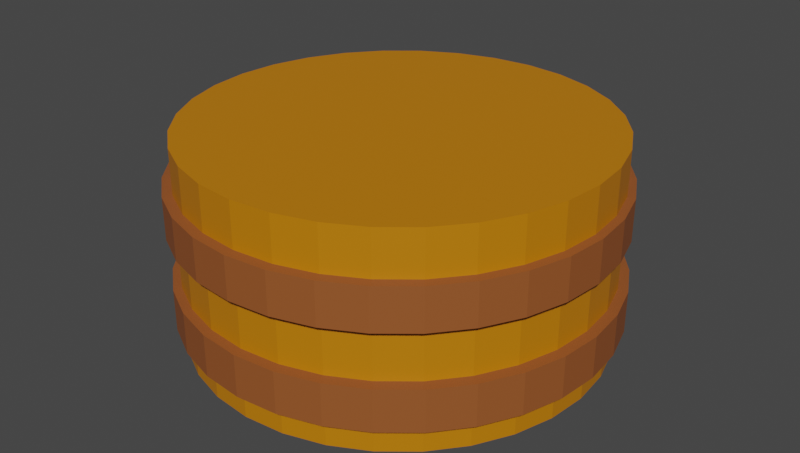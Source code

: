 # Source: bolocilindro_choco.blend  (saved by Blender 2.80.75; exported with 4.5.12 LTS)
import bpy
from mathutils import Matrix  # noqa: F401  (used for matrix-valued properties, if any)

bpy.ops.wm.read_factory_settings(use_empty=True)
scene = bpy.context.scene
scene.name = 'Scene'

# ---- collections
col_collection = bpy.data.collections.new('Collection'); scene.collection.children.link(col_collection)

# ---- materials (node trees are filled in below, after node groups)
mat_material_006 = bpy.data.materials.new('Material.006')
mat_material_006.use_transparent_shadow = False
mat_material_006.diffuse_color = (0.3025, 0.08796, 0.02179, 1.0)
mat_material_007 = bpy.data.materials.new('Material.007')
mat_material_007.use_transparent_shadow = False
mat_material_007.diffuse_color = (0.3025, 0.08796, 0.02179, 1.0)
mat_material_000 = bpy.data.materials.new('Material.000')
mat_material_000.use_transparent_shadow = False
mat_material_000.diffuse_color = (0.5664, 0.1922, 0.01421, 1.0)

# ---- material node trees
mat_material_006.use_nodes = True; mat_material_006.node_tree.nodes.clear()
_N = mat_material_006.node_tree.nodes; _L = mat_material_006.node_tree.links
n0 = _N.new('ShaderNodeOutputMaterial'); n0.name = 'Material Output'; n0.location = (300, 300)
n1 = _N.new('ShaderNodeBsdfPrincipled'); n1.name = 'Principled BSDF'; n1.location = (10, 300)
n1.distribution = 'GGX'
n1.subsurface_method = 'BURLEY'
n1.inputs[0].default_value = (0.3025, 0.08796, 0.02179, 1.0)
n1.inputs[3].default_value = 1.45
n1.inputs[27].default_value = (0.0, 0.0, 0.0, 1.0)
n1.inputs[28].default_value = 1.0
_L.new(n1.outputs[0], n0.inputs[0])
n0.is_active_output = True
mat_material_007.use_nodes = True; mat_material_007.node_tree.nodes.clear()
_N = mat_material_007.node_tree.nodes; _L = mat_material_007.node_tree.links
n0 = _N.new('ShaderNodeOutputMaterial'); n0.name = 'Material Output'; n0.location = (300, 300)
n1 = _N.new('ShaderNodeBsdfPrincipled'); n1.name = 'Principled BSDF'; n1.location = (10, 300)
n1.distribution = 'GGX'
n1.subsurface_method = 'BURLEY'
n1.inputs[0].default_value = (0.3025, 0.08796, 0.02179, 1.0)
n1.inputs[3].default_value = 1.45
n1.inputs[27].default_value = (0.0, 0.0, 0.0, 1.0)
n1.inputs[28].default_value = 1.0
_L.new(n1.outputs[0], n0.inputs[0])
n0.is_active_output = True
mat_material_000.use_nodes = True; mat_material_000.node_tree.nodes.clear()
_N = mat_material_000.node_tree.nodes; _L = mat_material_000.node_tree.links
n0 = _N.new('ShaderNodeOutputMaterial'); n0.name = 'Material Output'; n0.location = (300, 300)
n1 = _N.new('ShaderNodeBsdfPrincipled'); n1.name = 'Principled BSDF'; n1.location = (10, 300)
n1.distribution = 'GGX'
n1.subsurface_method = 'BURLEY'
n1.inputs[0].default_value = (0.5664, 0.1922, 0.0, 1.0)
n1.inputs[3].default_value = 1.45
n1.inputs[27].default_value = (0.0, 0.0, 0.0, 1.0)
n1.inputs[28].default_value = 1.0
_L.new(n1.outputs[0], n0.inputs[0])
n0.is_active_output = True

# ---- world
world_world = bpy.data.worlds.new('World'); scene.world = world_world
world_world.use_nodes = True; world_world.node_tree.nodes.clear()
_N = world_world.node_tree.nodes; _L = world_world.node_tree.links
n0 = _N.new('ShaderNodeOutputWorld'); n0.name = 'World Output'; n0.location = (300, 300)
n1 = _N.new('ShaderNodeBackground'); n1.name = 'Background'; n1.location = (10, 300)
n1.inputs[0].default_value = (0.05088, 0.05088, 0.05088, 1.0)
_L.new(n1.outputs[0], n0.inputs[0])
n0.is_active_output = True
world_world.color = (0.05088, 0.05088, 0.05088)
world_world.use_sun_shadow = False
world_world.sun_shadow_jitter_overblur = 0.0

# ---- meshes
me_cylinder_004 = bpy.data.meshes.new('Cylinder.004')
me_cylinder_004.from_pydata([(0.0, 1.0, -1.0), (0.0, 1.0, -0.5957), (0.1951, 0.9808, -1.0), (0.1951, 0.9808, -0.5957), (0.3827, 0.9239, -1.0), (0.3827, 0.9239, -0.5957), (0.5556, 0.8315, -1.0), (0.5556, 0.8315, -0.5957), (0.7071, 0.7071, -1.0), (0.7071, 0.7071, -0.5957), (0.8315, 0.5556, -1.0), (0.8315, 0.5556, -0.5957), (0.9239, 0.3827, -1.0), (0.9239, 0.3827, -0.5957), (0.9808, 0.1951, -1.0), (0.9808, 0.1951, -0.5957), (1.0, 7.55e-08, -1.0), (1.0, 7.55e-08, -0.5957), (0.9808, -0.1951, -1.0), (0.9808, -0.1951, -0.5957), (0.9239, -0.3827, -1.0), (0.9239, -0.3827, -0.5957), (0.8315, -0.5556, -1.0), (0.8315, -0.5556, -0.5957), (0.7071, -0.7071, -1.0), (0.7071, -0.7071, -0.5957), (0.5556, -0.8315, -1.0), (0.5556, -0.8315, -0.5957), (0.3827, -0.9239, -1.0), (0.3827, -0.9239, -0.5957), (0.1951, -0.9808, -1.0), (0.1951, -0.9808, -0.5957), (-3.258e-07, -1.0, -1.0), (-3.258e-07, -1.0, -0.5957), (-0.1951, -0.9808, -1.0), (-0.1951, -0.9808, -0.5957), (-0.3827, -0.9239, -1.0), (-0.3827, -0.9239, -0.5957), (-0.5556, -0.8315, -1.0), (-0.5556, -0.8315, -0.5957), (-0.7071, -0.7071, -1.0), (-0.7071, -0.7071, -0.5957), (-0.8315, -0.5556, -1.0), (-0.8315, -0.5556, -0.5957), (-0.9239, -0.3827, -1.0), (-0.9239, -0.3827, -0.5957), (-0.9808, -0.1951, -1.0), (-0.9808, -0.1951, -0.5957), (-1.0, 9.656e-07, -1.0), (-1.0, 9.656e-07, -0.5957), (-0.9808, 0.1951, -1.0), (-0.9808, 0.1951, -0.5957), (-0.9239, 0.3827, -1.0), (-0.9239, 0.3827, -0.5957), (-0.8315, 0.5556, -1.0), (-0.8315, 0.5556, -0.5957), (-0.7071, 0.7071, -1.0), (-0.7071, 0.7071, -0.5957), (-0.5556, 0.8315, -1.0), (-0.5556, 0.8315, -0.5957), (-0.3827, 0.9239, -1.0), (-0.3827, 0.9239, -0.5957), (-0.1951, 0.9808, -1.0), (-0.1951, 0.9808, -0.5957)], [], [(0, 1, 3, 2), (2, 3, 5, 4), (4, 5, 7, 6), (6, 7, 9, 8), (8, 9, 11, 10), (10, 11, 13, 12), (12, 13, 15, 14), (14, 15, 17, 16), (16, 17, 19, 18), (18, 19, 21, 20), (20, 21, 23, 22), (22, 23, 25, 24), (24, 25, 27, 26), (26, 27, 29, 28), (28, 29, 31, 30), (30, 31, 33, 32), (32, 33, 35, 34), (34, 35, 37, 36), (36, 37, 39, 38), (38, 39, 41, 40), (40, 41, 43, 42), (42, 43, 45, 44), (44, 45, 47, 46), (46, 47, 49, 48), (48, 49, 51, 50), (50, 51, 53, 52), (52, 53, 55, 54), (54, 55, 57, 56), (56, 57, 59, 58), (58, 59, 61, 60), (3, 1, 63, 61, 59, 57, 55, 53, 51, 49, 47, 45, 43, 41, 39, 37, 35, 33, 31, 29, 27, 25, 23, 21, 19, 17, 15, 13, 11, 9, 7, 5), (60, 61, 63, 62), (62, 63, 1, 0), (0, 2, 4, 6, 8, 10, 12, 14, 16, 18, 20, 22, 24, 26, 28, 30, 32, 34, 36, 38, 40, 42, 44, 46, 48, 50, 52, 54, 56, 58, 60, 62)])
_uv = me_cylinder_004.uv_layers.new(name='UVMap')
_uv.uv.foreach_set('vector', [1.0, 0.5, 1.0, 1.0, 0.9688, 1.0, 0.9688, 0.5, 0.9688, 0.5, 0.9688, 1.0, 0.9375, 1.0, 0.9375, 0.5, 0.9375, 0.5, 0.9375, 1.0, 0.9062, 1.0, 0.9062, 0.5, 0.9062, 0.5, 0.9062, 1.0, 0.875, 1.0, 0.875, 0.5, 0.875, 0.5, 0.875, 1.0, 0.8438, 1.0, 0.8438, 0.5, 0.8438, 0.5, 0.8438, 1.0, 0.8125, 1.0, 0.8125, 0.5, 0.8125, 0.5, 0.8125, 1.0, 0.7812, 1.0, 0.7812, 0.5, 0.7812, 0.5, 0.7812, 1.0, 0.75, 1.0, 0.75, 0.5, 0.75, 0.5, 0.75, 1.0, 0.7188, 1.0, 0.7188, 0.5, 0.7188, 0.5, 0.7188, 1.0, 0.6875, 1.0, 0.6875, 0.5, 0.6875, 0.5, 0.6875, 1.0, 0.6562, 1.0, 0.6562, 0.5, 0.6562, 0.5, 0.6562, 1.0, 0.625, 1.0, 0.625, 0.5, 0.625, 0.5, 0.625, 1.0, 0.5938, 1.0, 0.5938, 0.5, 0.5938, 0.5, 0.5938, 1.0, 0.5625, 1.0, 0.5625, 0.5, 0.5625, 0.5, 0.5625, 1.0, 0.5312, 1.0, 0.5312, 0.5, 0.5312, 0.5, 0.5312, 1.0, 0.5, 1.0, 0.5, 0.5, 0.5, 0.5, 0.5, 1.0, 0.4688, 1.0, 0.4688, 0.5, 0.4688, 0.5, 0.4688, 1.0, 0.4375, 1.0, 0.4375, 0.5, 0.4375, 0.5, 0.4375, 1.0, 0.4062, 1.0, 0.4062, 0.5, 0.4062, 0.5, 0.4062, 1.0, 0.375, 1.0, 0.375, 0.5, 0.375, 0.5, 0.375, 1.0, 0.3438, 1.0, 0.3438, 0.5, 0.3438, 0.5, 0.3438, 1.0, 0.3125, 1.0, 0.3125, 0.5, 0.3125, 0.5, 0.3125, 1.0, 0.2812, 1.0, 0.2812, 0.5, 0.2812, 0.5, 0.2812, 1.0, 0.25, 1.0, 0.25, 0.5, 0.25, 0.5, 0.25, 1.0, 0.2188, 1.0, 0.2188, 0.5, 0.2188, 0.5, 0.2188, 1.0, 0.1875, 1.0, 0.1875, 0.5, 0.1875, 0.5, 0.1875, 1.0, 0.1562, 1.0, 0.1562, 0.5, 0.1562, 0.5, 0.1562, 1.0, 0.125, 1.0, 0.125, 0.5, 0.125, 0.5, 0.125, 1.0, 0.09375, 1.0, 0.09375, 0.5, 0.09375, 0.5, 0.09375, 1.0, 0.0625, 1.0, 0.0625, 0.5, 0.2968, 0.4854, 0.25, 0.49, 0.2032, 0.4854, 0.1582, 0.4717, 0.1167, 0.4496, 0.08029, 0.4197, 0.05045, 0.3833, 0.02827, 0.3418, 0.01461, 0.2968, 0.01, 0.25, 0.01461, 0.2032, 0.02827, 0.1582, 0.05045, 0.1167, 0.08029, 0.08029, 0.1167, 0.05045, 0.1582, 0.02827, 0.2032, 0.01461, 0.25, 0.01, 0.2968, 0.01461, 0.3418, 0.02827, 0.3833, 0.05045, 0.4197, 0.08029, 0.4496, 0.1167, 0.4717, 0.1582, 0.4854, 0.2032, 0.49, 0.25, 0.4854, 0.2968, 0.4717, 0.3418, 0.4496, 0.3833, 0.4197, 0.4197, 0.3833, 0.4496, 0.3418, 0.4717, 0.0625, 0.5, 0.0625, 1.0, 0.03125, 1.0, 0.03125, 0.5, 0.03125, 0.5, 0.03125, 1.0, 0.0, 1.0, 0.0, 0.5, 0.75, 0.49, 0.7968, 0.4854, 0.8418, 0.4717, 0.8833, 0.4496, 0.9197, 0.4197, 0.9496, 0.3833, 0.9717, 0.3418, 0.9854, 0.2968, 0.99, 0.25, 0.9854, 0.2032, 0.9717, 0.1582, 0.9496, 0.1167, 0.9197, 0.08029, 0.8833, 0.05045, 0.8418, 0.02827, 0.7968, 0.01461, 0.75, 0.01, 0.7032, 0.01461, 0.6582, 0.02827, 0.6167, 0.05045, 0.5803, 0.08029, 0.5504, 0.1167, 0.5283, 0.1582, 0.5146, 0.2032, 0.51, 0.25, 0.5146, 0.2968, 0.5283, 0.3418, 0.5504, 0.3833, 0.5803, 0.4197, 0.6167, 0.4496, 0.6582, 0.4717, 0.7032, 0.4854])
me_cylinder_004.materials.append(mat_material_006)
me_cylinder_004.use_remesh_preserve_volume = False
me_cylinder_004.use_remesh_preserve_attributes = False
me_cylinder_004.use_mirror_vertex_groups = False
me_cylinder_004.update()
me_cylinder_005 = bpy.data.meshes.new('Cylinder.005')
me_cylinder_005.from_pydata([(0.0, 1.0, -1.0), (0.0, 1.0, -0.5957), (0.1951, 0.9808, -1.0), (0.1951, 0.9808, -0.5957), (0.3827, 0.9239, -1.0), (0.3827, 0.9239, -0.5957), (0.5556, 0.8315, -1.0), (0.5556, 0.8315, -0.5957), (0.7071, 0.7071, -1.0), (0.7071, 0.7071, -0.5957), (0.8315, 0.5556, -1.0), (0.8315, 0.5556, -0.5957), (0.9239, 0.3827, -1.0), (0.9239, 0.3827, -0.5957), (0.9808, 0.1951, -1.0), (0.9808, 0.1951, -0.5957), (1.0, 7.55e-08, -1.0), (1.0, 7.55e-08, -0.5957), (0.9808, -0.1951, -1.0), (0.9808, -0.1951, -0.5957), (0.9239, -0.3827, -1.0), (0.9239, -0.3827, -0.5957), (0.8315, -0.5556, -1.0), (0.8315, -0.5556, -0.5957), (0.7071, -0.7071, -1.0), (0.7071, -0.7071, -0.5957), (0.5556, -0.8315, -1.0), (0.5556, -0.8315, -0.5957), (0.3827, -0.9239, -1.0), (0.3827, -0.9239, -0.5957), (0.1951, -0.9808, -1.0), (0.1951, -0.9808, -0.5957), (-3.258e-07, -1.0, -1.0), (-3.258e-07, -1.0, -0.5957), (-0.1951, -0.9808, -1.0), (-0.1951, -0.9808, -0.5957), (-0.3827, -0.9239, -1.0), (-0.3827, -0.9239, -0.5957), (-0.5556, -0.8315, -1.0), (-0.5556, -0.8315, -0.5957), (-0.7071, -0.7071, -1.0), (-0.7071, -0.7071, -0.5957), (-0.8315, -0.5556, -1.0), (-0.8315, -0.5556, -0.5957), (-0.9239, -0.3827, -1.0), (-0.9239, -0.3827, -0.5957), (-0.9808, -0.1951, -1.0), (-0.9808, -0.1951, -0.5957), (-1.0, 9.656e-07, -1.0), (-1.0, 9.656e-07, -0.5957), (-0.9808, 0.1951, -1.0), (-0.9808, 0.1951, -0.5957), (-0.9239, 0.3827, -1.0), (-0.9239, 0.3827, -0.5957), (-0.8315, 0.5556, -1.0), (-0.8315, 0.5556, -0.5957), (-0.7071, 0.7071, -1.0), (-0.7071, 0.7071, -0.5957), (-0.5556, 0.8315, -1.0), (-0.5556, 0.8315, -0.5957), (-0.3827, 0.9239, -1.0), (-0.3827, 0.9239, -0.5957), (-0.1951, 0.9808, -1.0), (-0.1951, 0.9808, -0.5957)], [], [(0, 1, 3, 2), (2, 3, 5, 4), (4, 5, 7, 6), (6, 7, 9, 8), (8, 9, 11, 10), (10, 11, 13, 12), (12, 13, 15, 14), (14, 15, 17, 16), (16, 17, 19, 18), (18, 19, 21, 20), (20, 21, 23, 22), (22, 23, 25, 24), (24, 25, 27, 26), (26, 27, 29, 28), (28, 29, 31, 30), (30, 31, 33, 32), (32, 33, 35, 34), (34, 35, 37, 36), (36, 37, 39, 38), (38, 39, 41, 40), (40, 41, 43, 42), (42, 43, 45, 44), (44, 45, 47, 46), (46, 47, 49, 48), (48, 49, 51, 50), (50, 51, 53, 52), (52, 53, 55, 54), (54, 55, 57, 56), (56, 57, 59, 58), (58, 59, 61, 60), (3, 1, 63, 61, 59, 57, 55, 53, 51, 49, 47, 45, 43, 41, 39, 37, 35, 33, 31, 29, 27, 25, 23, 21, 19, 17, 15, 13, 11, 9, 7, 5), (60, 61, 63, 62), (62, 63, 1, 0), (0, 2, 4, 6, 8, 10, 12, 14, 16, 18, 20, 22, 24, 26, 28, 30, 32, 34, 36, 38, 40, 42, 44, 46, 48, 50, 52, 54, 56, 58, 60, 62)])
_uv = me_cylinder_005.uv_layers.new(name='UVMap')
_uv.uv.foreach_set('vector', [1.0, 0.5, 1.0, 1.0, 0.9688, 1.0, 0.9688, 0.5, 0.9688, 0.5, 0.9688, 1.0, 0.9375, 1.0, 0.9375, 0.5, 0.9375, 0.5, 0.9375, 1.0, 0.9062, 1.0, 0.9062, 0.5, 0.9062, 0.5, 0.9062, 1.0, 0.875, 1.0, 0.875, 0.5, 0.875, 0.5, 0.875, 1.0, 0.8438, 1.0, 0.8438, 0.5, 0.8438, 0.5, 0.8438, 1.0, 0.8125, 1.0, 0.8125, 0.5, 0.8125, 0.5, 0.8125, 1.0, 0.7812, 1.0, 0.7812, 0.5, 0.7812, 0.5, 0.7812, 1.0, 0.75, 1.0, 0.75, 0.5, 0.75, 0.5, 0.75, 1.0, 0.7188, 1.0, 0.7188, 0.5, 0.7188, 0.5, 0.7188, 1.0, 0.6875, 1.0, 0.6875, 0.5, 0.6875, 0.5, 0.6875, 1.0, 0.6562, 1.0, 0.6562, 0.5, 0.6562, 0.5, 0.6562, 1.0, 0.625, 1.0, 0.625, 0.5, 0.625, 0.5, 0.625, 1.0, 0.5938, 1.0, 0.5938, 0.5, 0.5938, 0.5, 0.5938, 1.0, 0.5625, 1.0, 0.5625, 0.5, 0.5625, 0.5, 0.5625, 1.0, 0.5312, 1.0, 0.5312, 0.5, 0.5312, 0.5, 0.5312, 1.0, 0.5, 1.0, 0.5, 0.5, 0.5, 0.5, 0.5, 1.0, 0.4688, 1.0, 0.4688, 0.5, 0.4688, 0.5, 0.4688, 1.0, 0.4375, 1.0, 0.4375, 0.5, 0.4375, 0.5, 0.4375, 1.0, 0.4062, 1.0, 0.4062, 0.5, 0.4062, 0.5, 0.4062, 1.0, 0.375, 1.0, 0.375, 0.5, 0.375, 0.5, 0.375, 1.0, 0.3438, 1.0, 0.3438, 0.5, 0.3438, 0.5, 0.3438, 1.0, 0.3125, 1.0, 0.3125, 0.5, 0.3125, 0.5, 0.3125, 1.0, 0.2812, 1.0, 0.2812, 0.5, 0.2812, 0.5, 0.2812, 1.0, 0.25, 1.0, 0.25, 0.5, 0.25, 0.5, 0.25, 1.0, 0.2188, 1.0, 0.2188, 0.5, 0.2188, 0.5, 0.2188, 1.0, 0.1875, 1.0, 0.1875, 0.5, 0.1875, 0.5, 0.1875, 1.0, 0.1562, 1.0, 0.1562, 0.5, 0.1562, 0.5, 0.1562, 1.0, 0.125, 1.0, 0.125, 0.5, 0.125, 0.5, 0.125, 1.0, 0.09375, 1.0, 0.09375, 0.5, 0.09375, 0.5, 0.09375, 1.0, 0.0625, 1.0, 0.0625, 0.5, 0.2968, 0.4854, 0.25, 0.49, 0.2032, 0.4854, 0.1582, 0.4717, 0.1167, 0.4496, 0.08029, 0.4197, 0.05045, 0.3833, 0.02827, 0.3418, 0.01461, 0.2968, 0.01, 0.25, 0.01461, 0.2032, 0.02827, 0.1582, 0.05045, 0.1167, 0.08029, 0.08029, 0.1167, 0.05045, 0.1582, 0.02827, 0.2032, 0.01461, 0.25, 0.01, 0.2968, 0.01461, 0.3418, 0.02827, 0.3833, 0.05045, 0.4197, 0.08029, 0.4496, 0.1167, 0.4717, 0.1582, 0.4854, 0.2032, 0.49, 0.25, 0.4854, 0.2968, 0.4717, 0.3418, 0.4496, 0.3833, 0.4197, 0.4197, 0.3833, 0.4496, 0.3418, 0.4717, 0.0625, 0.5, 0.0625, 1.0, 0.03125, 1.0, 0.03125, 0.5, 0.03125, 0.5, 0.03125, 1.0, 0.0, 1.0, 0.0, 0.5, 0.75, 0.49, 0.7968, 0.4854, 0.8418, 0.4717, 0.8833, 0.4496, 0.9197, 0.4197, 0.9496, 0.3833, 0.9717, 0.3418, 0.9854, 0.2968, 0.99, 0.25, 0.9854, 0.2032, 0.9717, 0.1582, 0.9496, 0.1167, 0.9197, 0.08029, 0.8833, 0.05045, 0.8418, 0.02827, 0.7968, 0.01461, 0.75, 0.01, 0.7032, 0.01461, 0.6582, 0.02827, 0.6167, 0.05045, 0.5803, 0.08029, 0.5504, 0.1167, 0.5283, 0.1582, 0.5146, 0.2032, 0.51, 0.25, 0.5146, 0.2968, 0.5283, 0.3418, 0.5504, 0.3833, 0.5803, 0.4197, 0.6167, 0.4496, 0.6582, 0.4717, 0.7032, 0.4854])
me_cylinder_005.materials.append(mat_material_007)
me_cylinder_005.use_remesh_preserve_volume = False
me_cylinder_005.use_remesh_preserve_attributes = False
me_cylinder_005.use_mirror_vertex_groups = False
me_cylinder_005.update()
me_cylinder_000 = bpy.data.meshes.new('Cylinder.000')
me_cylinder_000.from_pydata([(0.0, 1.0, -1.0), (0.0, 1.0, 1.0), (0.1951, 0.9808, -1.0), (0.1951, 0.9808, 1.0), (0.3827, 0.9239, -1.0), (0.3827, 0.9239, 1.0), (0.5556, 0.8315, -1.0), (0.5556, 0.8315, 1.0), (0.7071, 0.7071, -1.0), (0.7071, 0.7071, 1.0), (0.8315, 0.5556, -1.0), (0.8315, 0.5556, 1.0), (0.9239, 0.3827, -1.0), (0.9239, 0.3827, 1.0), (0.9808, 0.1951, -1.0), (0.9808, 0.1951, 1.0), (1.0, 7.55e-08, -1.0), (1.0, 7.55e-08, 1.0), (0.9808, -0.1951, -1.0), (0.9808, -0.1951, 1.0), (0.9239, -0.3827, -1.0), (0.9239, -0.3827, 1.0), (0.8315, -0.5556, -1.0), (0.8315, -0.5556, 1.0), (0.7071, -0.7071, -1.0), (0.7071, -0.7071, 1.0), (0.5556, -0.8315, -1.0), (0.5556, -0.8315, 1.0), (0.3827, -0.9239, -1.0), (0.3827, -0.9239, 1.0), (0.1951, -0.9808, -1.0), (0.1951, -0.9808, 1.0), (-3.258e-07, -1.0, -1.0), (-3.258e-07, -1.0, 1.0), (-0.1951, -0.9808, -1.0), (-0.1951, -0.9808, 1.0), (-0.3827, -0.9239, -1.0), (-0.3827, -0.9239, 1.0), (-0.5556, -0.8315, -1.0), (-0.5556, -0.8315, 1.0), (-0.7071, -0.7071, -1.0), (-0.7071, -0.7071, 1.0), (-0.8315, -0.5556, -1.0), (-0.8315, -0.5556, 1.0), (-0.9239, -0.3827, -1.0), (-0.9239, -0.3827, 1.0), (-0.9808, -0.1951, -1.0), (-0.9808, -0.1951, 1.0), (-1.0, 9.656e-07, -1.0), (-1.0, 9.656e-07, 1.0), (-0.9808, 0.1951, -1.0), (-0.9808, 0.1951, 1.0), (-0.9239, 0.3827, -1.0), (-0.9239, 0.3827, 1.0), (-0.8315, 0.5556, -1.0), (-0.8315, 0.5556, 1.0), (-0.7071, 0.7071, -1.0), (-0.7071, 0.7071, 1.0), (-0.5556, 0.8315, -1.0), (-0.5556, 0.8315, 1.0), (-0.3827, 0.9239, -1.0), (-0.3827, 0.9239, 1.0), (-0.1951, 0.9808, -1.0), (-0.1951, 0.9808, 1.0)], [], [(0, 1, 3, 2), (2, 3, 5, 4), (4, 5, 7, 6), (6, 7, 9, 8), (8, 9, 11, 10), (10, 11, 13, 12), (12, 13, 15, 14), (14, 15, 17, 16), (16, 17, 19, 18), (18, 19, 21, 20), (20, 21, 23, 22), (22, 23, 25, 24), (24, 25, 27, 26), (26, 27, 29, 28), (28, 29, 31, 30), (30, 31, 33, 32), (32, 33, 35, 34), (34, 35, 37, 36), (36, 37, 39, 38), (38, 39, 41, 40), (40, 41, 43, 42), (42, 43, 45, 44), (44, 45, 47, 46), (46, 47, 49, 48), (48, 49, 51, 50), (50, 51, 53, 52), (52, 53, 55, 54), (54, 55, 57, 56), (56, 57, 59, 58), (58, 59, 61, 60), (3, 1, 63, 61, 59, 57, 55, 53, 51, 49, 47, 45, 43, 41, 39, 37, 35, 33, 31, 29, 27, 25, 23, 21, 19, 17, 15, 13, 11, 9, 7, 5), (60, 61, 63, 62), (62, 63, 1, 0), (0, 2, 4, 6, 8, 10, 12, 14, 16, 18, 20, 22, 24, 26, 28, 30, 32, 34, 36, 38, 40, 42, 44, 46, 48, 50, 52, 54, 56, 58, 60, 62)])
_uv = me_cylinder_000.uv_layers.new(name='UVMap')
_uv.uv.foreach_set('vector', [1.0, 0.5, 1.0, 1.0, 0.9688, 1.0, 0.9688, 0.5, 0.9688, 0.5, 0.9688, 1.0, 0.9375, 1.0, 0.9375, 0.5, 0.9375, 0.5, 0.9375, 1.0, 0.9062, 1.0, 0.9062, 0.5, 0.9062, 0.5, 0.9062, 1.0, 0.875, 1.0, 0.875, 0.5, 0.875, 0.5, 0.875, 1.0, 0.8438, 1.0, 0.8438, 0.5, 0.8438, 0.5, 0.8438, 1.0, 0.8125, 1.0, 0.8125, 0.5, 0.8125, 0.5, 0.8125, 1.0, 0.7812, 1.0, 0.7812, 0.5, 0.7812, 0.5, 0.7812, 1.0, 0.75, 1.0, 0.75, 0.5, 0.75, 0.5, 0.75, 1.0, 0.7188, 1.0, 0.7188, 0.5, 0.7188, 0.5, 0.7188, 1.0, 0.6875, 1.0, 0.6875, 0.5, 0.6875, 0.5, 0.6875, 1.0, 0.6562, 1.0, 0.6562, 0.5, 0.6562, 0.5, 0.6562, 1.0, 0.625, 1.0, 0.625, 0.5, 0.625, 0.5, 0.625, 1.0, 0.5938, 1.0, 0.5938, 0.5, 0.5938, 0.5, 0.5938, 1.0, 0.5625, 1.0, 0.5625, 0.5, 0.5625, 0.5, 0.5625, 1.0, 0.5312, 1.0, 0.5312, 0.5, 0.5312, 0.5, 0.5312, 1.0, 0.5, 1.0, 0.5, 0.5, 0.5, 0.5, 0.5, 1.0, 0.4688, 1.0, 0.4688, 0.5, 0.4688, 0.5, 0.4688, 1.0, 0.4375, 1.0, 0.4375, 0.5, 0.4375, 0.5, 0.4375, 1.0, 0.4062, 1.0, 0.4062, 0.5, 0.4062, 0.5, 0.4062, 1.0, 0.375, 1.0, 0.375, 0.5, 0.375, 0.5, 0.375, 1.0, 0.3438, 1.0, 0.3438, 0.5, 0.3438, 0.5, 0.3438, 1.0, 0.3125, 1.0, 0.3125, 0.5, 0.3125, 0.5, 0.3125, 1.0, 0.2812, 1.0, 0.2812, 0.5, 0.2812, 0.5, 0.2812, 1.0, 0.25, 1.0, 0.25, 0.5, 0.25, 0.5, 0.25, 1.0, 0.2188, 1.0, 0.2188, 0.5, 0.2188, 0.5, 0.2188, 1.0, 0.1875, 1.0, 0.1875, 0.5, 0.1875, 0.5, 0.1875, 1.0, 0.1562, 1.0, 0.1562, 0.5, 0.1562, 0.5, 0.1562, 1.0, 0.125, 1.0, 0.125, 0.5, 0.125, 0.5, 0.125, 1.0, 0.09375, 1.0, 0.09375, 0.5, 0.09375, 0.5, 0.09375, 1.0, 0.0625, 1.0, 0.0625, 0.5, 0.2968, 0.4854, 0.25, 0.49, 0.2032, 0.4854, 0.1582, 0.4717, 0.1167, 0.4496, 0.08029, 0.4197, 0.05045, 0.3833, 0.02827, 0.3418, 0.01461, 0.2968, 0.01, 0.25, 0.01461, 0.2032, 0.02827, 0.1582, 0.05045, 0.1167, 0.08029, 0.08029, 0.1167, 0.05045, 0.1582, 0.02827, 0.2032, 0.01461, 0.25, 0.01, 0.2968, 0.01461, 0.3418, 0.02827, 0.3833, 0.05045, 0.4197, 0.08029, 0.4496, 0.1167, 0.4717, 0.1582, 0.4854, 0.2032, 0.49, 0.25, 0.4854, 0.2968, 0.4717, 0.3418, 0.4496, 0.3833, 0.4197, 0.4197, 0.3833, 0.4496, 0.3418, 0.4717, 0.0625, 0.5, 0.0625, 1.0, 0.03125, 1.0, 0.03125, 0.5, 0.03125, 0.5, 0.03125, 1.0, 0.0, 1.0, 0.0, 0.5, 0.75, 0.49, 0.7968, 0.4854, 0.8418, 0.4717, 0.8833, 0.4496, 0.9197, 0.4197, 0.9496, 0.3833, 0.9717, 0.3418, 0.9854, 0.2968, 0.99, 0.25, 0.9854, 0.2032, 0.9717, 0.1582, 0.9496, 0.1167, 0.9197, 0.08029, 0.8833, 0.05045, 0.8418, 0.02827, 0.7968, 0.01461, 0.75, 0.01, 0.7032, 0.01461, 0.6582, 0.02827, 0.6167, 0.05045, 0.5803, 0.08029, 0.5504, 0.1167, 0.5283, 0.1582, 0.5146, 0.2032, 0.51, 0.25, 0.5146, 0.2968, 0.5283, 0.3418, 0.5504, 0.3833, 0.5803, 0.4197, 0.6167, 0.4496, 0.6582, 0.4717, 0.7032, 0.4854])
me_cylinder_000.materials.append(mat_material_000)
me_cylinder_000.use_remesh_preserve_volume = False
me_cylinder_000.use_remesh_preserve_attributes = False
me_cylinder_000.use_mirror_vertex_groups = False
me_cylinder_000.update()

# ---- objects
ob_cylinder_001 = bpy.data.objects.new('Cylinder.001', me_cylinder_004)
ob_cylinder_000 = bpy.data.objects.new('Cylinder.000', me_cylinder_005)
ob_cylinder_003 = bpy.data.objects.new('Cylinder.003', me_cylinder_000)

# ---- transforms, parenting, visibility, modifiers, constraints
ob_cylinder_001.location = (0.2296, -0.08709, 0.8294)
ob_cylinder_001.scale = (1.35, 1.35, 0.65)
ob_cylinder_001.lineart.crease_threshold = 0.0
ob_cylinder_000.location = (0.2428, -0.08648, 0.2458)
ob_cylinder_000.scale = (1.35, 1.35, 0.65)
ob_cylinder_000.lineart.crease_threshold = 0.0
ob_cylinder_003.location = (0.2251, -0.07187, 0.07052)
ob_cylinder_003.scale = (1.3, 1.3, 0.65)
ob_cylinder_003.lineart.crease_threshold = 0.0

# ---- collection membership
col_collection.objects.link(ob_cylinder_001)
col_collection.objects.link(ob_cylinder_000)
col_collection.objects.link(ob_cylinder_003)

# ---- scene / render settings (as saved in the file)
scene.frame_start = 1; scene.frame_end = 253; scene.frame_set(1)
scene.render.engine = 'BLENDER_EEVEE_NEXT'
scene.render.resolution_x = 1913
scene.render.resolution_y = 1084
scene.render.pixel_aspect_x = 2.1
scene.render.frame_map_old = 104
scene.cycles.use_denoising = False
scene.cycles.samples = 128
scene.cycles.sampling_pattern = 'TABULATED_SOBOL'
scene.cycles.use_adaptive_sampling = False
scene.cycles.use_light_tree = False
scene.eevee.taa_render_samples = 66
scene.view_settings.view_transform = 'Filmic'
bpy.context.view_layer.update()

# ---- added for rendering (the .blend has no active camera and no usable light): camera, sun
cam_auto = bpy.data.cameras.new('AutoCamera')
cam_auto.lens = 50.0
cam_auto.sensor_width = 36.0
cam_auto.clip_end = 1000.0
ob_auto_camera = bpy.data.objects.new('AutoCamera', cam_auto)
scene.collection.objects.link(ob_auto_camera)
ob_auto_camera.location = (3.97673, -4.57541, 3.06294)
ob_auto_camera.rotation_euler = (1.09748, -7.21219e-08, 0.694738)
scene.camera = ob_auto_camera
light_auto_sun = bpy.data.lights.new('AutoSun', 'SUN')
light_auto_sun.energy = 3.0
light_auto_sun.angle = 0.0523599
ob_auto_sun = bpy.data.objects.new('AutoSun', light_auto_sun)
scene.collection.objects.link(ob_auto_sun)
ob_auto_sun.rotation_euler = (0.872665, 0.174533, 0.523599)
bpy.context.view_layer.update()
